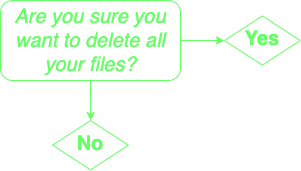

The diagram above was exported from draw.io. Its source (the exported page's mxGraphModel, read from the mxfile embedded in the PNG):
<mxGraphModel dx="823" dy="629" grid="1" gridSize="10" guides="1" tooltips="1" connect="1" arrows="1" fold="1" page="1" pageScale="1" pageWidth="850" pageHeight="1100" math="0" shadow="0">
  <root>
    <mxCell id="0" />
    <mxCell id="1" parent="0" />
    <mxCell id="2" style="edgeStyle=orthogonalEdgeStyle;rounded=0;orthogonalLoop=1;jettySize=auto;html=1;exitX=0.5;exitY=1;exitDx=0;exitDy=0;labelBackgroundColor=none;strokeColor=#66FF66;fontSize=12;fontColor=#66FF66;" edge="1" source="4" target="5" parent="1">
      <mxGeometry relative="1" as="geometry" />
    </mxCell>
    <mxCell id="3" style="edgeStyle=orthogonalEdgeStyle;rounded=0;orthogonalLoop=1;jettySize=auto;html=1;exitX=1;exitY=0.5;exitDx=0;exitDy=0;entryX=0;entryY=0.5;entryDx=0;entryDy=0;labelBackgroundColor=none;strokeColor=#66FF66;fontSize=12;fontColor=#66FF66;" edge="1" source="4" target="6" parent="1">
      <mxGeometry relative="1" as="geometry" />
    </mxCell>
    <mxCell id="4" value="&lt;font style=&quot;font-size: 20px&quot;&gt;&lt;i&gt;Are you sure you want to delete all your files?&lt;/i&gt;&lt;/font&gt;" style="rounded=1;whiteSpace=wrap;html=1;fontSize=12;glass=0;strokeWidth=1;shadow=0;fillColor=none;fontColor=#66FF66;strokeColor=#66FF66;" vertex="1" parent="1">
      <mxGeometry x="20" y="30" width="180" height="80" as="geometry" />
    </mxCell>
    <mxCell id="5" value="&lt;span style=&quot;font-size: 20px&quot;&gt;&lt;b&gt;No&lt;/b&gt;&lt;/span&gt;" style="rhombus;whiteSpace=wrap;html=1;shadow=0;fontFamily=Helvetica;fontSize=12;align=center;strokeWidth=1;spacing=6;spacingTop=-4;fillColor=none;fontColor=#66FF66;strokeColor=#66FF66;" vertex="1" parent="1">
      <mxGeometry x="72.15" y="149.99999999999997" width="75.69" height="49.29" as="geometry" />
    </mxCell>
    <mxCell id="6" value="&lt;span style=&quot;font-size: 20px&quot;&gt;&lt;b&gt;Yes&lt;/b&gt;&lt;/span&gt;" style="rhombus;whiteSpace=wrap;html=1;shadow=0;fontFamily=Helvetica;fontSize=12;align=center;strokeWidth=1;spacing=6;spacingTop=-4;fillColor=none;fontColor=#66FF66;strokeColor=#66FF66;" vertex="1" parent="1">
      <mxGeometry x="244" y="45.359999999999985" width="75.69" height="49.29" as="geometry" />
    </mxCell>
  </root>
</mxGraphModel>